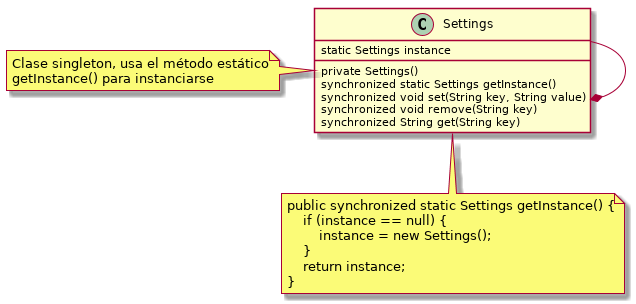

The diagram above was rendered by PlantUML. Its source (embedded in the PNG):
@startuml

class Settings {
static Settings instance
private Settings()
synchronized static Settings getInstance()
synchronized void set(String key, String value)
synchronized void remove(String key)
synchronized String get(String key)
}

Settings --* Settings

note "Clase singleton, usa el método estático\ngetInstance() para instanciarse" as NoteSettings
Settings .l. NoteSettings

note "public synchronized static Settings getInstance() {\n    if (instance == null) {\n        instance = new Settings();\n    }\n    return instance;\n}" as NoteSettings2
Settings .. NoteSettings2

@enduml